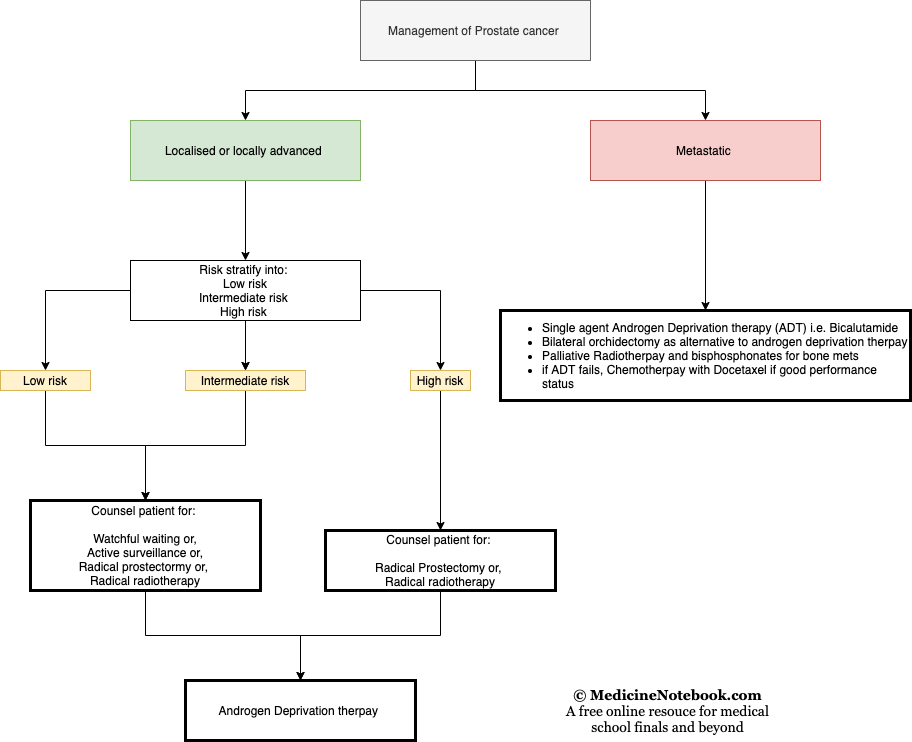

The diagram above was exported from draw.io. Its source (the exported page's mxGraphModel, read from the mxfile embedded in the PNG):
<mxGraphModel dx="1613" dy="533" grid="1" gridSize="10" guides="1" tooltips="1" connect="1" arrows="1" fold="1" page="1" pageScale="1" pageWidth="827" pageHeight="1169" math="0" shadow="0">
  <root>
    <mxCell id="0" />
    <mxCell id="1" parent="0" />
    <mxCell id="tSd5om8zB-ouYxwAujC0-32" style="edgeStyle=orthogonalEdgeStyle;rounded=0;orthogonalLoop=1;jettySize=auto;html=1;exitX=0.5;exitY=1;exitDx=0;exitDy=0;entryX=0.5;entryY=0;entryDx=0;entryDy=0;" parent="1" source="tSd5om8zB-ouYxwAujC0-1" target="tSd5om8zB-ouYxwAujC0-6" edge="1">
      <mxGeometry relative="1" as="geometry" />
    </mxCell>
    <mxCell id="tSd5om8zB-ouYxwAujC0-33" style="edgeStyle=orthogonalEdgeStyle;rounded=0;orthogonalLoop=1;jettySize=auto;html=1;exitX=0.5;exitY=1;exitDx=0;exitDy=0;entryX=0.5;entryY=0;entryDx=0;entryDy=0;" parent="1" source="tSd5om8zB-ouYxwAujC0-1" target="tSd5om8zB-ouYxwAujC0-8" edge="1">
      <mxGeometry relative="1" as="geometry" />
    </mxCell>
    <mxCell id="tSd5om8zB-ouYxwAujC0-1" value="Management of Prostate cancer&amp;nbsp;" style="rounded=0;whiteSpace=wrap;html=1;fillColor=#f5f5f5;strokeColor=#666666;fontColor=#333333;" parent="1" vertex="1">
      <mxGeometry x="310" y="120" width="230" height="60" as="geometry" />
    </mxCell>
    <mxCell id="tSd5om8zB-ouYxwAujC0-11" value="" style="edgeStyle=orthogonalEdgeStyle;rounded=0;orthogonalLoop=1;jettySize=auto;html=1;" parent="1" source="tSd5om8zB-ouYxwAujC0-6" target="tSd5om8zB-ouYxwAujC0-10" edge="1">
      <mxGeometry relative="1" as="geometry" />
    </mxCell>
    <mxCell id="tSd5om8zB-ouYxwAujC0-6" value="Localised or locally advanced&amp;nbsp;" style="rounded=0;whiteSpace=wrap;html=1;fillColor=#d5e8d4;strokeColor=#82b366;" parent="1" vertex="1">
      <mxGeometry x="80" y="240" width="230" height="60" as="geometry" />
    </mxCell>
    <mxCell id="tSd5om8zB-ouYxwAujC0-13" value="" style="edgeStyle=orthogonalEdgeStyle;rounded=0;orthogonalLoop=1;jettySize=auto;html=1;entryX=0.5;entryY=0;entryDx=0;entryDy=0;" parent="1" source="tSd5om8zB-ouYxwAujC0-10" target="tSd5om8zB-ouYxwAujC0-35" edge="1">
      <mxGeometry relative="1" as="geometry">
        <mxPoint x="-75" y="490" as="targetPoint" />
      </mxGeometry>
    </mxCell>
    <mxCell id="tSd5om8zB-ouYxwAujC0-15" value="" style="edgeStyle=orthogonalEdgeStyle;rounded=0;orthogonalLoop=1;jettySize=auto;html=1;" parent="1" source="tSd5om8zB-ouYxwAujC0-10" edge="1">
      <mxGeometry relative="1" as="geometry">
        <mxPoint x="195" y="490" as="targetPoint" />
      </mxGeometry>
    </mxCell>
    <mxCell id="tSd5om8zB-ouYxwAujC0-16" value="" style="edgeStyle=orthogonalEdgeStyle;rounded=0;orthogonalLoop=1;jettySize=auto;html=1;" parent="1" source="tSd5om8zB-ouYxwAujC0-10" edge="1">
      <mxGeometry relative="1" as="geometry">
        <mxPoint x="195" y="490" as="targetPoint" />
      </mxGeometry>
    </mxCell>
    <mxCell id="tSd5om8zB-ouYxwAujC0-19" value="" style="edgeStyle=orthogonalEdgeStyle;rounded=0;orthogonalLoop=1;jettySize=auto;html=1;entryX=0.5;entryY=0;entryDx=0;entryDy=0;" parent="1" source="tSd5om8zB-ouYxwAujC0-10" target="tSd5om8zB-ouYxwAujC0-38" edge="1">
      <mxGeometry relative="1" as="geometry">
        <mxPoint x="465" y="490" as="targetPoint" />
      </mxGeometry>
    </mxCell>
    <mxCell id="tSd5om8zB-ouYxwAujC0-10" value="Risk stratify into:&amp;nbsp;&lt;br&gt;Low risk&lt;br&gt;Intermediate risk&amp;nbsp;&lt;br&gt;High risk&amp;nbsp;" style="rounded=0;whiteSpace=wrap;html=1;" parent="1" vertex="1">
      <mxGeometry x="80" y="380" width="230" height="60" as="geometry" />
    </mxCell>
    <mxCell id="tSd5om8zB-ouYxwAujC0-25" value="" style="edgeStyle=orthogonalEdgeStyle;rounded=0;orthogonalLoop=1;jettySize=auto;html=1;exitX=0.5;exitY=1;exitDx=0;exitDy=0;" parent="1" source="tSd5om8zB-ouYxwAujC0-38" target="tSd5om8zB-ouYxwAujC0-24" edge="1">
      <mxGeometry relative="1" as="geometry">
        <mxPoint x="465" y="550" as="sourcePoint" />
      </mxGeometry>
    </mxCell>
    <mxCell id="tSd5om8zB-ouYxwAujC0-29" style="edgeStyle=orthogonalEdgeStyle;rounded=0;orthogonalLoop=1;jettySize=auto;html=1;exitX=0.5;exitY=1;exitDx=0;exitDy=0;entryX=0.5;entryY=0;entryDx=0;entryDy=0;" parent="1" source="tSd5om8zB-ouYxwAujC0-24" target="tSd5om8zB-ouYxwAujC0-26" edge="1">
      <mxGeometry relative="1" as="geometry" />
    </mxCell>
    <mxCell id="tSd5om8zB-ouYxwAujC0-24" value="Counsel patient for:&amp;nbsp;&lt;br&gt;&lt;br&gt;Radical Prostectomy or,&amp;nbsp;&lt;br&gt;Radical radiotherapy" style="rounded=0;whiteSpace=wrap;html=1;strokeWidth=3;" parent="1" vertex="1">
      <mxGeometry x="275" y="650" width="230" height="60" as="geometry" />
    </mxCell>
    <mxCell id="tSd5om8zB-ouYxwAujC0-28" style="edgeStyle=orthogonalEdgeStyle;rounded=0;orthogonalLoop=1;jettySize=auto;html=1;exitX=0.5;exitY=1;exitDx=0;exitDy=0;entryX=0.5;entryY=0;entryDx=0;entryDy=0;" parent="1" source="tSd5om8zB-ouYxwAujC0-22" target="tSd5om8zB-ouYxwAujC0-26" edge="1">
      <mxGeometry relative="1" as="geometry" />
    </mxCell>
    <mxCell id="tSd5om8zB-ouYxwAujC0-22" value="Counsel patient for:&amp;nbsp;&lt;br&gt;&lt;br&gt;Watchful waiting or,&lt;br&gt;Active surveillance or,&lt;br&gt;Radical prostectormy or,&amp;nbsp;&lt;br&gt;Radical radiotherapy" style="rounded=0;whiteSpace=wrap;html=1;strokeWidth=3;" parent="1" vertex="1">
      <mxGeometry x="-20" y="620" width="230" height="90" as="geometry" />
    </mxCell>
    <mxCell id="tSd5om8zB-ouYxwAujC0-21" value="" style="edgeStyle=orthogonalEdgeStyle;rounded=0;orthogonalLoop=1;jettySize=auto;html=1;entryX=0.5;entryY=0;entryDx=0;entryDy=0;exitX=0.5;exitY=1;exitDx=0;exitDy=0;" parent="1" source="tSd5om8zB-ouYxwAujC0-35" target="tSd5om8zB-ouYxwAujC0-22" edge="1">
      <mxGeometry relative="1" as="geometry">
        <mxPoint x="-75" y="550" as="sourcePoint" />
        <mxPoint x="-75" y="630" as="targetPoint" />
      </mxGeometry>
    </mxCell>
    <mxCell id="tSd5om8zB-ouYxwAujC0-26" value="Androgen Deprivation therpay&amp;nbsp;" style="rounded=0;whiteSpace=wrap;html=1;strokeWidth=3;" parent="1" vertex="1">
      <mxGeometry x="135" y="800" width="230" height="60" as="geometry" />
    </mxCell>
    <mxCell id="tSd5om8zB-ouYxwAujC0-31" value="" style="edgeStyle=orthogonalEdgeStyle;rounded=0;orthogonalLoop=1;jettySize=auto;html=1;" parent="1" source="tSd5om8zB-ouYxwAujC0-8" target="tSd5om8zB-ouYxwAujC0-30" edge="1">
      <mxGeometry relative="1" as="geometry" />
    </mxCell>
    <mxCell id="tSd5om8zB-ouYxwAujC0-8" value="Metastatic&amp;nbsp;" style="rounded=0;whiteSpace=wrap;html=1;fillColor=#f8cecc;strokeColor=#b85450;" parent="1" vertex="1">
      <mxGeometry x="540" y="240" width="230" height="60" as="geometry" />
    </mxCell>
    <mxCell id="tSd5om8zB-ouYxwAujC0-30" value="&lt;ul&gt;&lt;li&gt;Single agent Androgen Deprivation therapy (ADT) i.e. Bicalutamide&lt;/li&gt;&lt;li&gt;Bilateral orchidectomy as alternative to androgen deprivation therpay&lt;/li&gt;&lt;li&gt;Palliative Radiotherpay and bisphosphonates for bone mets&lt;/li&gt;&lt;li&gt;if ADT fails, Chemotherpay with Docetaxel if good performance status&amp;nbsp;&lt;/li&gt;&lt;/ul&gt;" style="rounded=0;whiteSpace=wrap;html=1;align=left;strokeWidth=3;" parent="1" vertex="1">
      <mxGeometry x="450" y="430" width="410" height="90" as="geometry" />
    </mxCell>
    <mxCell id="tSd5om8zB-ouYxwAujC0-35" value="Low risk" style="text;html=1;strokeColor=#d6b656;fillColor=#fff2cc;align=center;verticalAlign=middle;whiteSpace=wrap;rounded=0;" parent="1" vertex="1">
      <mxGeometry x="-50" y="490" width="90" height="20" as="geometry" />
    </mxCell>
    <mxCell id="tSd5om8zB-ouYxwAujC0-40" value="" style="edgeStyle=orthogonalEdgeStyle;rounded=0;orthogonalLoop=1;jettySize=auto;html=1;entryX=0.5;entryY=0;entryDx=0;entryDy=0;" parent="1" source="tSd5om8zB-ouYxwAujC0-36" target="tSd5om8zB-ouYxwAujC0-22" edge="1">
      <mxGeometry relative="1" as="geometry">
        <mxPoint x="195" y="590" as="targetPoint" />
      </mxGeometry>
    </mxCell>
    <mxCell id="tSd5om8zB-ouYxwAujC0-36" value="Intermediate risk" style="text;html=1;strokeColor=#d6b656;fillColor=#fff2cc;align=center;verticalAlign=middle;whiteSpace=wrap;rounded=0;" parent="1" vertex="1">
      <mxGeometry x="135" y="490" width="120" height="20" as="geometry" />
    </mxCell>
    <mxCell id="tSd5om8zB-ouYxwAujC0-38" value="High risk" style="text;html=1;strokeColor=#d6b656;fillColor=#fff2cc;align=center;verticalAlign=middle;whiteSpace=wrap;rounded=0;" parent="1" vertex="1">
      <mxGeometry x="360" y="490" width="60" height="20" as="geometry" />
    </mxCell>
    <mxCell id="tSd5om8zB-ouYxwAujC0-42" value="&lt;span style=&quot;font-size: 14px ; text-align: left ; background-color: rgb(255 , 255 , 255)&quot;&gt;&lt;font face=&quot;Georgia&quot;&gt;&lt;b&gt;© MedicineNotebook.com&lt;/b&gt;&lt;br&gt;A free online resouce for medical school finals and beyond&lt;br&gt;&lt;/font&gt;&lt;/span&gt;" style="text;html=1;strokeColor=none;fillColor=none;align=center;verticalAlign=middle;whiteSpace=wrap;rounded=0;" parent="1" vertex="1">
      <mxGeometry x="505" y="820" width="225" height="20" as="geometry" />
    </mxCell>
  </root>
</mxGraphModel>